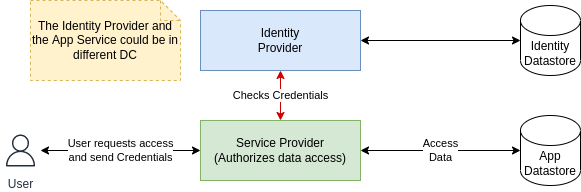

The diagram above was exported from draw.io. Its source (the exported page's mxGraphModel, read from the mxfile embedded in the PNG):
<mxGraphModel dx="931" dy="533" grid="1" gridSize="10" guides="1" tooltips="1" connect="1" arrows="1" fold="1" page="1" pageScale="1" pageWidth="850" pageHeight="1100" math="0" shadow="0">
  <root>
    <mxCell id="0" />
    <mxCell id="1" parent="0" />
    <mxCell id="ZQI_TGWRJi3T6xOjbhDM-3" value="User requests access&lt;br&gt;and send Credentials" style="edgeStyle=orthogonalEdgeStyle;rounded=0;orthogonalLoop=1;jettySize=auto;html=1;startArrow=classic;startFill=1;" edge="1" parent="1" source="ZQI_TGWRJi3T6xOjbhDM-1" target="ZQI_TGWRJi3T6xOjbhDM-2">
      <mxGeometry relative="1" as="geometry" />
    </mxCell>
    <mxCell id="ZQI_TGWRJi3T6xOjbhDM-1" value="User" style="sketch=0;outlineConnect=0;fontColor=#232F3E;gradientColor=none;strokeColor=#232F3E;fillColor=#ffffff;dashed=0;verticalLabelPosition=bottom;verticalAlign=top;align=center;html=1;fontSize=12;fontStyle=0;aspect=fixed;shape=mxgraph.aws4.resourceIcon;resIcon=mxgraph.aws4.user;" vertex="1" parent="1">
      <mxGeometry x="40" y="160" width="40" height="40" as="geometry" />
    </mxCell>
    <mxCell id="ZQI_TGWRJi3T6xOjbhDM-9" value="Access&lt;br&gt;Data" style="edgeStyle=orthogonalEdgeStyle;rounded=0;orthogonalLoop=1;jettySize=auto;html=1;startArrow=classic;startFill=1;" edge="1" parent="1" source="ZQI_TGWRJi3T6xOjbhDM-2" target="ZQI_TGWRJi3T6xOjbhDM-8">
      <mxGeometry relative="1" as="geometry" />
    </mxCell>
    <mxCell id="ZQI_TGWRJi3T6xOjbhDM-2" value="Service Provider&lt;br&gt;(Authorizes data access)" style="rounded=0;whiteSpace=wrap;html=1;fillColor=#d5e8d4;strokeColor=#82b366;" vertex="1" parent="1">
      <mxGeometry x="240" y="150" width="160" height="60" as="geometry" />
    </mxCell>
    <mxCell id="ZQI_TGWRJi3T6xOjbhDM-5" value="Checks Credentials" style="edgeStyle=orthogonalEdgeStyle;rounded=0;orthogonalLoop=1;jettySize=auto;html=1;entryX=0.5;entryY=0;entryDx=0;entryDy=0;startArrow=classic;startFill=1;strokeColor=#CC0000;" edge="1" parent="1" source="ZQI_TGWRJi3T6xOjbhDM-4" target="ZQI_TGWRJi3T6xOjbhDM-2">
      <mxGeometry relative="1" as="geometry" />
    </mxCell>
    <mxCell id="ZQI_TGWRJi3T6xOjbhDM-7" style="edgeStyle=orthogonalEdgeStyle;rounded=0;orthogonalLoop=1;jettySize=auto;html=1;startArrow=classic;startFill=1;" edge="1" parent="1" source="ZQI_TGWRJi3T6xOjbhDM-4" target="ZQI_TGWRJi3T6xOjbhDM-6">
      <mxGeometry relative="1" as="geometry" />
    </mxCell>
    <mxCell id="ZQI_TGWRJi3T6xOjbhDM-4" value="Identity&lt;br&gt;Provider" style="rounded=0;whiteSpace=wrap;html=1;fillColor=#dae8fc;strokeColor=#6c8ebf;" vertex="1" parent="1">
      <mxGeometry x="240" y="40" width="160" height="60" as="geometry" />
    </mxCell>
    <mxCell id="ZQI_TGWRJi3T6xOjbhDM-6" value="Identity&lt;br&gt;Datastore" style="shape=cylinder3;whiteSpace=wrap;html=1;boundedLbl=1;backgroundOutline=1;size=15;" vertex="1" parent="1">
      <mxGeometry x="560" y="35" width="60" height="70" as="geometry" />
    </mxCell>
    <mxCell id="ZQI_TGWRJi3T6xOjbhDM-8" value="App&lt;br&gt;Datastore" style="shape=cylinder3;whiteSpace=wrap;html=1;boundedLbl=1;backgroundOutline=1;size=15;" vertex="1" parent="1">
      <mxGeometry x="560" y="145" width="60" height="70" as="geometry" />
    </mxCell>
    <mxCell id="ZQI_TGWRJi3T6xOjbhDM-10" value="The Identity Provider and the App Service could be in different DC" style="shape=note;size=20;whiteSpace=wrap;html=1;fillColor=#fff2cc;strokeColor=#d6b656;dashed=1;" vertex="1" parent="1">
      <mxGeometry x="70" y="30" width="150" height="80" as="geometry" />
    </mxCell>
  </root>
</mxGraphModel>